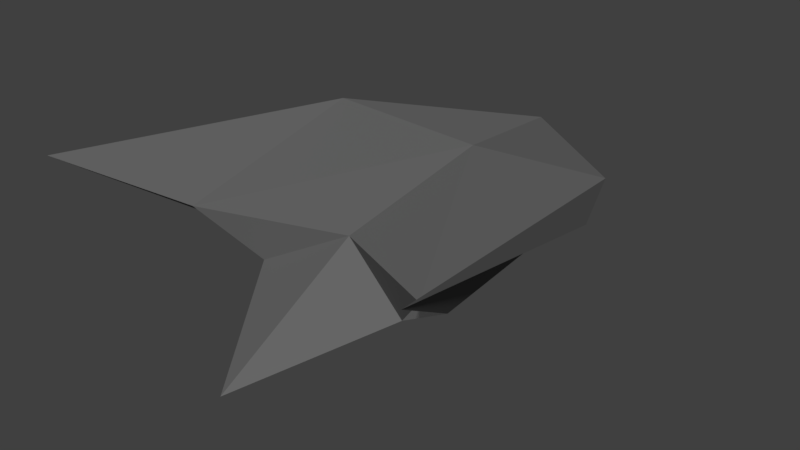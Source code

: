 # Source: Spiky_Enemy_Mesh.blend  (saved by Blender 2.79.0; exported with 4.5.12 LTS)
import bpy
from mathutils import Matrix  # noqa: F401  (used for matrix-valued properties, if any)

bpy.ops.wm.read_factory_settings(use_empty=True)
scene = bpy.context.scene
scene.name = 'Scene'

# ---- collections
col_collection_1 = bpy.data.collections.new('Collection 1'); scene.collection.children.link(col_collection_1)

# ---- materials (node trees are filled in below, after node groups)
mat_material_hull = bpy.data.materials.new('Material.Hull')
mat_material_hull.alpha_threshold = 0.0
mat_material_hull.use_transparent_shadow = False
mat_material_hull.diffuse_color = (0.1376, 0.1376, 0.1376, 1.0)
mat_material_hull.roughness = 0.5
mat_material_hull.specular_intensity = 0.0
mat_material_glow = bpy.data.materials.new('Material.Glow')
mat_material_glow.alpha_threshold = 0.0
mat_material_glow.use_transparent_shadow = False
mat_material_glow.roughness = 0.5
mat_material_glow.specular_intensity = 0.0

# ---- material node trees

# ---- world
world_world = bpy.data.worlds.new('World'); scene.world = world_world
world_world.color = (0.05088, 0.05088, 0.05088)
world_world.use_sun_shadow = False
world_world.sun_shadow_jitter_overblur = 0.0
world_world.cycles.sampling_method = 'MANUAL'

# ---- meshes
me_circle = bpy.data.meshes.new('Circle')
me_circle.from_pydata([(-0.807, -0.9072, 0.4784), (-0.5518, -0.5118, 0.2181), (-0.5449, -0.3571, 0.1017), (-0.3558, -0.3594, -2.342e-05), (-0.4421, 0.2554, 0.04279), (-0.5406, 0.4762, 0.1735), (-0.6248, 0.351, 0.1728), (-0.6529, 0.4125, 0.3421), (-0.2683, 0.1348, -0.07037), (-0.4254, -0.1426, 0.0173), (-0.02355, 0.4782, 0.2776), (0.7599, -0.9072, 0.4784), (-0.02355, 0.4324, -0.05574), (-0.02355, 0.9648, 0.2486), (-0.02355, 0.8054, 0.09565), (0.5047, -0.5118, 0.2181), (0.4978, -0.3571, 0.1017), (0.3087, -0.3594, -2.348e-05), (0.395, 0.2554, 0.04279), (0.4935, 0.4762, 0.1735), (0.5776, 0.351, 0.1728), (0.6058, 0.4125, 0.3421), (0.2212, 0.1348, -0.07037), (0.3783, -0.1426, 0.0173), (-0.02355, -0.2519, 0.1685), (-0.02355, -0.8912, -0.1696), (-0.02355, -0.2411, -0.2769)], [], [(12, 8, 4), (10, 1, 24), (24, 3, 25), (0, 1, 7), (4, 14, 12), (2, 1, 0), (3, 1, 2), (4, 8, 9, 2), (7, 1, 10), (3, 26, 25), (7, 5, 6), (2, 9, 3), (3, 24, 1), (14, 5, 13), (4, 0, 6), (3, 9, 8), (8, 26, 3), (8, 12, 26), (4, 2, 0), (5, 14, 4, 6), (6, 0, 7), (7, 13, 5), (10, 13, 7), (12, 18, 22), (10, 24, 15), (24, 25, 17), (11, 21, 15), (18, 12, 14), (16, 11, 15), (17, 16, 15), (18, 16, 23, 22), (21, 10, 15), (17, 25, 26), (21, 20, 19), (16, 17, 23), (17, 15, 24), (14, 13, 19), (18, 20, 11), (17, 22, 23), (22, 17, 26), (22, 26, 12), (18, 11, 16), (19, 20, 18, 14), (20, 21, 11), (21, 19, 13), (10, 21, 13)])
me_circle.polygons.foreach_set('material_index', [1, 0, 0, 0, 1, 0, 1, 0, 0, 0, 1, 0, 0, 0, 0, 0, 0, 1, 0, 0, 0, 0, 0, 1, 0, 0, 0, 1, 0, 1, 0, 0, 0, 1, 0, 0, 0, 0, 0, 0, 1, 0, 0, 0, 0, 0])
me_circle.materials.append(mat_material_hull)
me_circle.materials.append(mat_material_glow)
me_circle.use_remesh_preserve_volume = False
me_circle.use_remesh_preserve_attributes = False
me_circle.use_mirror_vertex_groups = False
me_circle.update()

# ---- objects
ob_circle = bpy.data.objects.new('Circle', me_circle)

# ---- transforms, parenting, visibility, modifiers, constraints
ob_circle.location = (0.0, 0.0, 0.0)
ob_circle.lineart.crease_threshold = 0.0

# ---- collection membership
col_collection_1.objects.link(ob_circle)

# ---- scene / render settings (as saved in the file)
scene.frame_start = 1; scene.frame_end = 250; scene.frame_set(1)
scene.render.engine = 'BLENDER_EEVEE_NEXT'
scene.render.resolution_percentage = 50
scene.render.dither_intensity = 0.0
scene.cycles.use_denoising = False
scene.cycles.samples = 128
scene.cycles.sampling_pattern = 'TABULATED_SOBOL'
scene.cycles.use_adaptive_sampling = False
scene.cycles.use_light_tree = False
scene.cycles.blur_glossy = 0.0
scene.cycles.sample_clamp_indirect = 0.0
scene.view_settings.view_transform = 'Standard'
bpy.context.view_layer.update()

# ---- added for rendering (the .blend has no active camera and no usable light): camera, sun
cam_auto = bpy.data.cameras.new('AutoCamera')
cam_auto.lens = 50.0
cam_auto.sensor_width = 36.0
cam_auto.clip_end = 1000.0
ob_auto_camera = bpy.data.objects.new('AutoCamera', cam_auto)
scene.collection.objects.link(ob_auto_camera)
ob_auto_camera.location = (2.34079, -2.8084, 1.99223)
ob_auto_camera.rotation_euler = (1.09748, -7.21219e-08, 0.694738)
scene.camera = ob_auto_camera
light_auto_sun = bpy.data.lights.new('AutoSun', 'SUN')
light_auto_sun.energy = 3.0
light_auto_sun.angle = 0.0523599
ob_auto_sun = bpy.data.objects.new('AutoSun', light_auto_sun)
scene.collection.objects.link(ob_auto_sun)
ob_auto_sun.rotation_euler = (0.872665, 0.174533, 0.523599)
bpy.context.view_layer.update()
